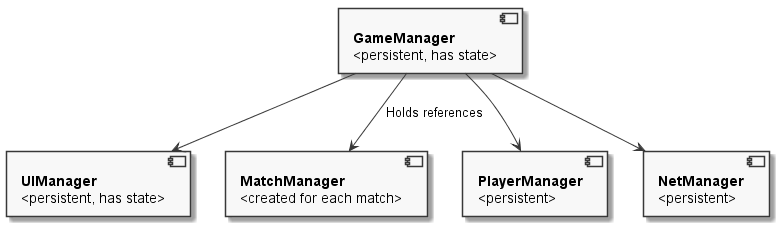

The diagram above was rendered by PlantUML. Its source (embedded in the PNG):
@startuml
   skinparam monochrome true
   skinparam componentStyle uml2


component GameManager [
    **GameManager**
    <persistent, has state>
]

component UIManager [
    **UIManager**
    <persistent, has state>
]

component MatchManager [
    **MatchManager**
    <created for each match>
]

component PlayerManager [
    **PlayerManager**
    <persistent>
]

component NetManager [
    **NetManager**
    <persistent>
]

GameManager --> UIManager
GameManager --> MatchManager : Holds references
GameManager --> PlayerManager
GameManager --> NetManager
@enduml